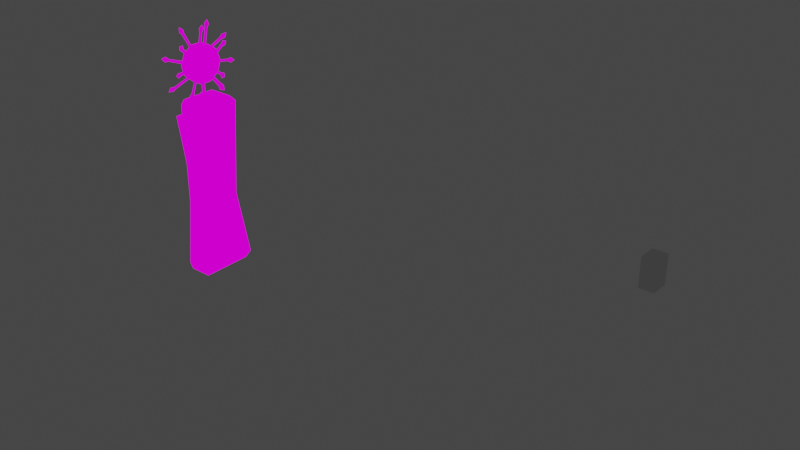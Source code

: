 # Source: mesh.blend  (saved by Blender 2.92.15; exported with 4.5.12 LTS)
import bpy
from mathutils import Matrix  # noqa: F401  (used for matrix-valued properties, if any)

bpy.ops.wm.read_factory_settings(use_empty=True)
scene = bpy.context.scene
scene.name = 'Scene'

# ---- collections
col_collection = bpy.data.collections.new('Collection'); scene.collection.children.link(col_collection)

# ---- images (referenced by path relative to the original .blend; pixels are not part of the script)
import os
ASSET_DIR = os.environ.get("B2B_ASSET_DIR", "")  # directory of the original .blend (textures are referenced by path, not embedded)
HERE = os.path.dirname(os.path.abspath(__file__))  # packed textures are extracted next to this script under _unpacked/

def load_image(name, relpath, width, height, colorspace="sRGB"):
    """Load a texture the original file referenced (path relative to the .blend, or extracted next to this script)."""
    p = next((c for c in (os.path.join(HERE, relpath), os.path.join(ASSET_DIR, relpath)) if relpath and os.path.exists(c)), "")
    if p:
        img = bpy.data.images.load(p, check_existing=True)
        img.name = name
    else:  # same state as the original file: an image datablock whose file is absent (Cycles renders it pink)
        img = bpy.data.images.new(name, width, height)
        img.source = "FILE"
        img.filepath = "//" + (relpath or name)
    img.colorspace_settings.name = colorspace
    return img
img_texture_png = load_image('texture.png', 'texture.png', 1024, 1024, 'sRGB')

# ---- materials (node trees are filled in below, after node groups)
mat_texture_png = bpy.data.materials.new('texture.png')
mat_texture_png.use_transparent_shadow = False
mat_texture_png.diffuse_color = (1.0, 1.0, 1.0, 1.0)
mat_texture_png.roughness = 1.0
mat_texture_png.specular_intensity = 0.0
mat_texture_png.metallic = 1.0

# ---- material node trees
mat_texture_png.use_nodes = True; mat_texture_png.node_tree.nodes.clear()
_N = mat_texture_png.node_tree.nodes; _L = mat_texture_png.node_tree.links
n0 = _N.new('ShaderNodeOutputMaterial'); n0.name = 'Material Output'; n0.location = (200, 0)
n1 = _N.new('ShaderNodeEmission'); n1.name = 'Emission'; n1.location = (0, 0)
n2 = _N.new('ShaderNodeTexImage'); n2.name = 'Image Texture'; n2.location = (-300, 0)
n2.image = img_texture_png
n2.interpolation = 'Closest'
_L.new(n1.outputs[0], n0.inputs[0])
_L.new(n2.outputs[0], n1.inputs[0])
n0.is_active_output = True

# ---- world
world_world = bpy.data.worlds.new('World'); scene.world = world_world
world_world.use_nodes = True; world_world.node_tree.nodes.clear()
_N = world_world.node_tree.nodes; _L = world_world.node_tree.links
n0 = _N.new('ShaderNodeOutputWorld'); n0.name = 'World Output'; n0.location = (300, 300)
n1 = _N.new('ShaderNodeBackground'); n1.name = 'Background'; n1.location = (10, 300)
n1.inputs[0].default_value = (0.05088, 0.05088, 0.05088, 1.0)
_L.new(n1.outputs[0], n0.inputs[0])
n0.is_active_output = True
world_world.color = (0.05088, 0.05088, 0.05088)
world_world.use_sun_shadow = False
world_world.sun_shadow_jitter_overblur = 0.0

# ---- meshes
me_w__modelingstuff_nzp_meshes_mdl_flopper = bpy.data.meshes.new('W:\\modelingstuff\\nzp_meshes_mdl\\flopper')
me_w__modelingstuff_nzp_meshes_mdl_flopper.from_pydata([(-1.963, 0.7842, 45.74), (-0.5448, 0.8504, 51.88), (-0.5448, -0.1946, 51.88), (-1.963, -0.2608, 45.74), (-0.1139, 1.431, 53.36), (-0.1139, -0.659, 53.36), (0.3171, 0.386, 54.84), (-4.088, 5.312, 53.46), (-3.935, 7.286, 52.71), (-4.317, 6.822, 54.6), (-3.858, 5.312, 52.33), (-3.782, 6.241, 51.95), (-2.075, 3.222, 45.35), (-2.075, 2.294, 45.74), (-2.514, 5.312, 43.42), (-0.0435, 9.544, 47.27), (-0.03604, 8.878, 48.07), (-2.514, 4.732, 44.19), (0.3423, 10.91, 47.57), (0.3317, 9.461, 49.17), (0.8194, 11.28, 49.43), (-3.939, 13.63, 44.89), (-3.883, 14.29, 42.98), (-4.193, 15.26, 44.16), (-3.663, 12.64, 44.09), (-3.606, 12.92, 42.94), (-1.603, 6.706, 40.72), (-1.603, 6.474, 41.88), (-1.753, 6.59, 38.4), (-0.1457, 11.74, 38.02), (-0.103, 11.85, 38.79), (-1.753, 6.706, 39.17), (0.3244, 12.93, 37.24), (0.3671, 13.04, 39.17), (0.8799, 14.33, 38.02), (-4.23, 13.13, 32.02), (-4.339, 11.94, 30.11), (-4.704, 13.76, 30.12), (-3.889, 11.77, 32.39), (-3.933, 11.29, 31.62), (-2.514, 5.312, 35.7), (-2.514, 5.777, 36.47), (-1.654, 3.339, 34.16), (0.02593, 6.377, 29.55), (-0.08914, 7.308, 30.6), (-1.654, 4.151, 34.93), (0.4576, 6.536, 28.03), (0.432, 8.421, 29.39), (0.9096, 8.308, 27.52), (0.2154, -6.176, 28.55), (0.4602, -8.079, 29.6), (0.5797, -7.974, 28.07), (0.06301, -5.912, 29.72), (0.1496, -6.763, 30.44), (-1.334, -3.28, 35.32), (-1.334, -2.583, 34.93), (-1.438, -5.66, 36.63), (-4.044, -11.55, 33.0), (-3.945, -11.1, 32.22), (-1.438, -5.079, 35.86), (-4.486, -12.87, 33.0), (-4.25, -11.86, 31.46), (-4.839, -13.62, 31.47), (0.07413, -12.18, 37.64), (0.1346, -12.16, 39.56), (0.6145, -13.59, 38.79), (-0.3403, -10.97, 38.02), (-0.304, -10.96, 39.18), (-1.932, -5.687, 39.27), (-1.932, -5.571, 38.12), (-1.532, -5.693, 41.85), (-4.392, -12.53, 44.06), (-4.352, -12.85, 43.28), (-1.532, -6.041, 40.7), (-4.768, -13.58, 45.15), (-4.61, -14.1, 43.21), (-5.064, -15.28, 44.67), (-0.2997, -10.27, 47.58), (-0.2682, -8.87, 49.12), (0.08749, -10.57, 49.09), (-0.6948, -9.156, 46.85), (-0.679, -8.455, 47.61), (-2.514, -4.092, 44.19), (-2.514, -4.789, 43.42), (-2.514, -2.118, 45.35), (-3.791, -5.021, 52.33), (-3.711, -5.95, 51.95), (-2.514, -2.931, 44.96), (-4.031, -5.021, 53.46), (-3.871, -6.879, 52.71), (-4.271, -6.531, 54.6), (-4.059, -6.879, 52.67), (-4.459, -6.531, 54.56), (-4.219, -5.021, 53.42), (-3.898, -5.95, 51.91), (-3.979, -5.021, 52.29), (-2.705, -2.118, 45.35), (-2.705, -2.931, 44.96), (-2.705, -4.092, 44.19), (-2.705, -4.789, 43.42), (-0.8783, -9.195, 46.89), (-0.8626, -8.494, 47.65), (-0.4832, -10.31, 47.62), (-0.4517, -8.909, 49.16), (-0.09606, -10.61, 49.13), (-4.796, -14.06, 43.18), (-5.25, -15.24, 44.65), (-4.954, -13.54, 45.12), (-4.538, -12.81, 43.25), (-4.578, -12.49, 44.04), (-1.723, -5.693, 41.85), (-1.723, -6.041, 40.7), (-2.123, -5.687, 39.27), (-2.123, -5.571, 38.12), (-0.5209, -11.04, 38.03), (-0.4847, -11.02, 39.19), (-0.1065, -12.25, 37.64), (-0.04602, -12.22, 39.57), (0.4339, -13.66, 38.8), (-4.432, -11.8, 31.47), (-5.02, -13.56, 31.48), (-4.667, -12.81, 33.02), (-4.126, -11.04, 32.23), (-4.226, -11.49, 33.01), (-1.629, -5.66, 36.63), (-1.629, -5.079, 35.86), (-1.526, -3.28, 35.32), (-1.526, -2.583, 34.93), (-0.125, -5.945, 29.7), (-0.03841, -6.796, 30.43), (0.02733, -6.209, 28.53), (0.2722, -8.112, 29.58), (0.3917, -8.008, 28.05), (0.2494, 8.454, 29.35), (0.727, 8.34, 27.48), (0.275, 6.568, 27.98), (-0.2717, 7.341, 30.55), (-0.1566, 6.41, 29.5), (-1.846, 3.339, 34.16), (-1.846, 4.151, 34.93), (-2.705, 5.312, 35.7), (-2.705, 5.777, 36.47), (-4.074, 11.73, 32.42), (-4.118, 11.26, 31.66), (-4.415, 13.09, 32.05), (-4.524, 11.9, 30.14), (-4.889, 13.72, 30.16), (0.1888, 13.11, 39.17), (0.7016, 14.4, 38.02), (0.1461, 13.0, 37.24), (-0.2812, 11.92, 38.79), (-0.324, 11.81, 38.02), (-1.945, 6.59, 38.4), (-1.945, 6.706, 39.17), (-1.795, 6.706, 40.72), (-1.795, 6.474, 41.88), (-3.85, 12.61, 44.07), (-3.793, 12.89, 42.93), (-4.126, 13.6, 44.87), (-4.07, 14.25, 42.96), (-4.38, 15.22, 44.14), (0.149, 9.504, 49.21), (0.6366, 11.32, 49.47), (0.1595, 10.95, 47.6), (-0.2188, 8.921, 48.11), (-0.2263, 9.588, 47.31), (-2.705, 5.312, 43.42), (-2.705, 4.732, 44.19), (-2.266, 3.222, 45.35), (-2.266, 2.294, 45.74), (-4.046, 5.312, 52.29), (-3.97, 6.241, 51.91), (-4.276, 5.312, 53.43), (-4.123, 7.286, 52.67), (-4.505, 6.822, 54.56), (-0.298, -0.659, 53.41), (0.133, 0.386, 54.9), (-0.298, 1.431, 53.41), (-0.7289, -0.1946, 51.93), (-0.7289, 0.8504, 51.93), (-2.155, 0.7842, 45.74), (-2.155, -0.2608, 45.74), (-1.555, 0.9003, 27.98), (-1.555, 0.9003, 34.16), (-1.874, -0.2608, 34.16), (-1.874, -0.2608, 27.98), (-2.705, 0.552, 34.16), (-2.705, 0.552, 27.98), (-1.491, -1.77, 27.6), (-0.4045, 1.945, 27.6), (-4.239, 0.9003, 27.6), (-1.491, -1.77, 26.44), (-0.4045, 1.945, 26.44), (-4.239, 0.9003, 26.44), (0.7333, 1.473, -23.69), (1.651, 2.251, -23.69), (0.9781, 1.696, -24.8), (1.957, 2.585, -25.17), (1.284, 1.918, -25.91), (0.3662, 1.14, -25.54), (0.06022, 0.9174, -24.43), (2.997, -1.528, -22.95), (4.466, -0.1943, -23.32), (4.894, 0.1392, -25.17), (3.915, -0.7501, -26.65), (2.508, -1.973, -26.28), (2.018, -2.306, -24.43), (2.447, -2.751, -24.43), (3.426, -1.973, -22.95), (2.875, -2.418, -26.28), (4.344, -1.195, -26.65), (5.323, -0.3054, -25.17), (4.833, -0.6389, -23.32), (3.303, -1.751, -22.95), (4.588, -0.6389, -23.32), (4.833, -0.6389, -23.32), (3.426, -1.973, -22.95), (5.017, -0.1943, -25.17), (5.323, -0.3054, -25.17), (4.099, -0.9724, -26.28), (4.344, -1.195, -26.65), (2.814, -2.084, -25.91), (2.875, -2.418, -26.28), (2.447, -2.529, -24.43), (2.447, -2.751, -24.43), (1.162, 1.473, -24.8), (6.485, 0.1348, 19.74), (10.65, 0.1348, 19.37), (10.65, -0.8657, 20.85), (6.485, -0.3099, 20.48), (10.65, 1.024, 20.85), (6.485, 0.4683, 20.48), (10.65, 0.1348, 19.37), (10.65, 1.024, 20.85), (10.65, -0.8657, 20.85), (10.03, 0.0359, 13.19), (10.03, 0.9252, 15.04), (10.03, -0.9646, 15.04), (10.03, 0.0359, 13.19), (5.935, 0.0359, 13.93), (5.935, 0.3694, 14.67), (10.03, 0.9252, 15.04), (5.935, -0.4088, 14.67), (10.03, -0.9646, 15.04), (5.69, 0.1822, 8.367), (9.79, 0.1822, 7.628), (9.79, -0.8183, 9.475), (5.69, -0.2625, 9.106), (9.79, 1.072, 9.475), (5.69, 0.6269, 9.106), (9.79, 0.1822, 7.628), (9.79, 1.072, 9.475), (9.79, -0.8183, 9.475), (9.3, 0.0359, 2.19), (9.3, 0.9252, 3.668), (9.3, -0.9646, 3.668), (9.3, 0.0359, 2.19), (5.2, 0.0359, 2.56), (5.2, 0.3694, 3.299), (9.3, 0.9252, 3.668), (5.2, -0.4088, 3.299), (9.3, -0.9646, 3.668), (2.875, 4.067, -0.144), (5.812, 4.067, -0.144), (5.812, 3.511, -0.883), (2.875, 3.511, -0.883), (5.812, -3.159, -0.883), (2.875, -3.159, -0.883), (5.812, -3.715, -0.144), (2.875, -3.715, -0.144), (4.711, -4.307, 23.03), (7.648, -4.307, 23.03), (7.648, -3.752, 23.77), (4.711, -3.752, 23.77), (7.648, 2.918, 23.77), (4.711, 2.918, 23.77), (7.648, 3.474, 23.03), (4.711, 3.474, 23.03), (4.405, -5.086, -12.7), (4.405, 5.014, -12.71), (4.466, 5.792, -11.6), (4.466, -5.864, -11.6), (5.751, 5.014, -2.021), (5.751, -5.086, -2.02), (5.567, -5.864, -3.128), (5.567, 5.792, -3.13), (1.529, -5.864, -11.6), (2.63, -5.864, -3.128), (2.63, 5.792, -3.13), (1.529, 5.792, -11.6), (2.814, 5.014, -2.021), (2.814, -5.086, -2.02), (1.529, -5.086, -12.7), (1.529, 5.014, -12.71), (1.59, 11.81, 21.56), (-4.346, 11.81, 21.56), (-4.346, -11.64, 21.56), (1.59, -11.64, 21.56), (-4.346, -11.64, 21.56), (-4.346, 11.81, 21.56), (-4.346, 7.476, -11.23), (-4.346, -7.198, -11.23), (-4.346, 11.81, 21.56), (1.59, 11.81, 21.56), (1.59, 7.476, -11.23), (-4.346, 7.476, -11.23), (1.59, 11.81, 21.56), (1.59, -11.64, 21.56), (1.59, -7.198, -11.23), (1.59, 7.476, -11.23), (1.59, -11.64, 21.56), (-4.346, -11.64, 21.56), (-4.346, -7.198, -11.23), (1.59, -7.198, -11.23), (-4.346, -7.198, -11.23), (-4.346, 7.476, -11.23), (-4.957, 6.92, 26.73), (5.017, 6.92, 26.73), (6.669, 8.254, 24.88), (-4.957, 8.254, 24.88), (6.669, -8.42, 24.88), (5.017, -6.975, 26.73), (-4.957, -6.975, 26.73), (-4.957, -8.42, 24.88), (3.303, 8.254, -14.92), (-4.957, 8.254, -14.92), (3.303, -8.42, -14.92), (-4.957, -8.42, -14.92), (-4.957, 11.14, -41.33), (6.179, 11.14, -41.33), (4.16, 10.03, -44.66), (-4.957, 10.03, -44.66), (4.16, -10.2, -44.66), (6.179, -11.31, -41.33), (-4.957, -11.31, -41.33), (-4.957, -10.2, -44.66), (4.16, 10.03, -44.66), (6.179, 11.14, -41.33), (6.179, -11.31, -41.33), (4.16, -10.2, -44.66), (-4.957, 11.14, -41.33), (-4.957, 10.03, -44.66), (-4.957, -10.2, -44.66), (-4.957, -11.31, -41.33), (-4.957, 8.254, -14.92), (-4.957, -8.42, -14.92), (-4.957, -8.42, 24.88), (-4.957, 8.254, 24.88), (6.669, 8.254, 24.88), (6.669, -8.42, 24.88), (3.303, -8.42, -14.92), (3.303, 8.254, -14.92), (-4.957, -6.975, 26.73), (-4.957, 6.92, 26.73), (5.017, 6.92, 26.73), (5.017, -6.975, 26.73), (-4.957, 6.92, 26.73), (-4.957, -6.975, 26.73), (5.017, -6.975, 26.73), (5.017, 6.92, 26.73), (3.793, 2.918, -20.36), (4.65, 2.918, -26.65), (4.65, -3.418, -26.65), (3.793, -3.418, -20.36), (3.793, 2.918, -20.36), (-1.102, 2.918, -20.36), (-1.102, 2.918, -25.91), (4.65, 2.918, -26.65), (4.65, -3.418, -26.65), (-1.102, -3.418, -25.91), (-1.102, -3.418, -20.36), (3.793, -3.418, -20.36), (3.793, -3.418, -20.36), (-1.102, -3.418, -20.36), (-1.102, 2.918, -20.36), (3.793, 2.918, -20.36), (4.65, 2.918, -26.65), (-1.102, 2.918, -25.91), (-1.102, -3.418, -25.91), (4.65, -3.418, -26.65), (-1.102, 2.918, -25.91), (-1.102, -3.418, -25.91), (-4.175, 2.758, 46.89), (-4.175, -5.718, 44.19), (-4.175, -1.886, 46.89), (-4.175, 2.41, 32.61), (-4.175, -2.235, 32.61), (-4.175, 6.241, 35.32), (0.2985, 2.758, 46.89), (0.2985, -1.886, 46.89), (0.2985, -5.718, 44.19), (0.2985, 2.41, 32.61), (0.2985, 6.241, 35.32), (0.2985, -2.235, 32.61), (0.2985, 6.241, 35.32), (-4.175, 6.241, 35.32), (-4.175, 7.867, 39.56), (0.2985, 7.867, 39.56), (-4.175, 6.357, 44.19), (0.2985, 6.357, 44.19), (0.2985, 7.867, 39.56), (-4.175, 7.867, 39.56), (-4.175, 2.758, 46.89), (0.2985, 2.758, 46.89), (0.2985, 6.357, 44.19), (-4.175, 6.357, 44.19), (-4.175, -1.886, 46.89), (0.2985, -1.886, 46.89), (0.2985, 2.758, 46.89), (-4.175, 2.758, 46.89), (-4.175, -5.718, 44.19), (0.2985, -5.718, 44.19), (0.2985, -1.886, 46.89), (-4.175, -1.886, 46.89), (-4.175, -7.343, 39.95), (0.2985, -7.343, 39.95), (0.2985, -5.718, 44.19), (-4.175, -5.718, 44.19), (-4.175, -5.95, 35.7), (0.2985, -5.95, 35.7), (0.2985, -7.343, 39.95), (-4.175, -7.343, 39.95), (-4.175, -2.235, 32.61), (0.2985, -2.235, 32.61), (0.2985, -5.95, 35.7), (-4.175, -5.95, 35.7), (-4.175, 2.41, 32.61), (0.2985, 2.41, 32.61), (0.2985, -2.235, 32.61), (-4.175, -2.235, 32.61), (-4.175, 6.241, 35.32), (0.2985, 6.241, 35.32), (0.2985, 2.41, 32.61), (-4.175, 2.41, 32.61), (-4.175, 6.357, 44.19), (-4.175, -7.343, 39.95), (-4.175, 7.867, 39.56), (-4.175, -5.95, 35.7), (0.2985, -7.343, 39.95), (0.2985, 6.357, 44.19), (0.2985, -5.95, 35.7), (0.2985, 7.867, 39.56), (-4.957, 10.03, -44.66), (4.16, 10.03, -44.66), (4.16, -10.2, -44.66), (-4.957, -10.2, -44.66)], [], [(0, 1, 2), (0, 2, 3), (1, 4, 2), (4, 5, 2), (4, 6, 5), (8, 9, 7), (11, 8, 10), (8, 7, 10), (11, 10, 12), (10, 13, 12), (15, 16, 14), (16, 17, 14), (15, 18, 16), (18, 19, 16), (18, 20, 19), (22, 23, 21), (25, 22, 24), (22, 21, 24), (25, 24, 26), (24, 27, 26), (29, 30, 28), (30, 31, 28), (29, 32, 30), (32, 33, 30), (32, 34, 33), (36, 37, 35), (39, 36, 38), (36, 35, 38), (39, 38, 40), (38, 41, 40), (43, 44, 42), (44, 45, 42), (43, 46, 44), (46, 47, 44), (46, 48, 47), (50, 51, 49), (53, 50, 52), (50, 49, 52), (53, 52, 54), (52, 55, 54), (57, 58, 56), (58, 59, 56), (57, 60, 58), (60, 61, 58), (60, 62, 61), (64, 65, 63), (67, 64, 66), (64, 63, 66), (67, 66, 68), (66, 69, 68), (71, 72, 70), (72, 73, 70), (71, 74, 72), (74, 75, 72), (74, 76, 75), (78, 79, 77), (81, 78, 80), (78, 77, 80), (81, 80, 82), (80, 83, 82), (85, 86, 84), (86, 87, 84), (85, 88, 86), (88, 89, 86), (88, 90, 89), (92, 93, 91), (91, 93, 94), (93, 95, 94), (97, 94, 96), (94, 95, 96), (99, 100, 98), (100, 101, 98), (102, 103, 100), (103, 101, 100), (104, 103, 102), (106, 107, 105), (105, 107, 108), (107, 109, 108), (111, 108, 110), (108, 109, 110), (113, 114, 112), (114, 115, 112), (116, 117, 114), (117, 115, 114), (118, 117, 116), (120, 121, 119), (119, 121, 122), (121, 123, 122), (125, 122, 124), (122, 123, 124), (127, 128, 126), (128, 129, 126), (130, 131, 128), (131, 129, 128), (132, 131, 130), (134, 135, 133), (133, 135, 136), (135, 137, 136), (139, 136, 138), (136, 137, 138), (141, 142, 140), (142, 143, 140), (144, 145, 142), (145, 143, 142), (146, 145, 144), (148, 149, 147), (147, 149, 150), (149, 151, 150), (153, 150, 152), (150, 151, 152), (155, 156, 154), (156, 157, 154), (158, 159, 156), (159, 157, 156), (160, 159, 158), (162, 163, 161), (161, 163, 164), (163, 165, 164), (167, 164, 166), (164, 165, 166), (169, 170, 168), (170, 171, 168), (172, 173, 170), (173, 171, 170), (174, 173, 172), (176, 177, 175), (175, 177, 178), (177, 179, 178), (181, 178, 180), (178, 179, 180), (183, 184, 182), (184, 185, 182), (184, 186, 185), (186, 187, 185), (182, 187, 183), (187, 186, 183), (185, 188, 182), (188, 189, 182), (187, 190, 185), (190, 188, 185), (182, 189, 187), (189, 190, 187), (188, 191, 189), (191, 192, 189), (190, 193, 188), (193, 191, 188), (189, 192, 190), (192, 193, 190), (195, 196, 194), (197, 196, 195), (198, 196, 197), (199, 196, 198), (200, 196, 199), (194, 196, 200), (202, 195, 201), (195, 194, 201), (203, 197, 202), (197, 195, 202), (204, 198, 203), (198, 197, 203), (205, 199, 204), (199, 198, 204), (206, 200, 205), (200, 199, 205), (201, 194, 206), (194, 200, 206), (208, 201, 207), (201, 206, 207), (207, 206, 209), (206, 205, 209), (209, 205, 210), (205, 204, 210), (210, 204, 211), (204, 203, 211), (211, 203, 212), (203, 202, 212), (212, 202, 208), (202, 201, 208), (214, 215, 213), (215, 216, 213), (217, 218, 214), (218, 215, 214), (219, 220, 217), (220, 218, 217), (221, 222, 219), (222, 220, 219), (223, 224, 221), (224, 222, 221), (213, 216, 223), (216, 224, 223), (213, 223, 225), (223, 221, 225), (221, 219, 225), (219, 217, 225), (217, 214, 225), (214, 213, 225), (227, 228, 226), (228, 229, 226), (228, 230, 229), (230, 231, 229), (226, 231, 227), (231, 230, 227), (233, 234, 232), (236, 237, 235), (239, 240, 238), (240, 241, 238), (243, 241, 242), (241, 240, 242), (238, 243, 239), (243, 242, 239), (245, 246, 244), (246, 247, 244), (246, 248, 247), (248, 249, 247), (244, 249, 245), (249, 248, 245), (251, 252, 250), (254, 255, 253), (257, 258, 256), (258, 259, 256), (261, 259, 260), (259, 258, 260), (256, 261, 257), (261, 260, 257), (263, 264, 262), (264, 265, 262), (264, 266, 265), (266, 267, 265), (266, 268, 267), (268, 269, 267), (271, 272, 270), (272, 273, 270), (272, 274, 273), (274, 275, 273), (274, 276, 275), (276, 277, 275), (276, 263, 277), (263, 262, 277), (268, 271, 269), (271, 270, 269), (268, 263, 271), (263, 276, 271), (272, 271, 274), (271, 276, 274), (264, 263, 266), (263, 268, 266), (279, 280, 278), (280, 281, 278), (283, 284, 282), (284, 285, 282), (281, 280, 284), (280, 285, 284), (281, 284, 286), (284, 287, 286), (285, 280, 288), (280, 289, 288), (282, 285, 290), (285, 288, 290), (283, 282, 291), (282, 290, 291), (284, 283, 287), (283, 291, 287), (278, 281, 292), (281, 286, 292), (279, 278, 293), (278, 292, 293), (280, 279, 289), (279, 293, 289), (295, 296, 294), (296, 297, 294), (299, 300, 298), (300, 301, 298), (303, 304, 302), (304, 305, 302), (307, 308, 306), (308, 309, 306), (311, 312, 310), (312, 313, 310), (315, 304, 314), (304, 313, 314), (317, 318, 316), (318, 319, 316), (321, 322, 320), (322, 323, 320), (318, 324, 319), (324, 325, 319), (320, 323, 326), (323, 327, 326), (329, 330, 328), (330, 331, 328), (333, 334, 332), (334, 335, 332), (324, 329, 325), (329, 328, 325), (326, 327, 333), (327, 334, 333), (337, 338, 336), (338, 339, 336), (341, 342, 340), (342, 343, 340), (340, 343, 344), (343, 345, 344), (345, 346, 344), (346, 347, 344), (349, 350, 348), (350, 351, 348), (346, 352, 347), (352, 353, 347), (355, 349, 354), (349, 348, 354), (357, 358, 356), (358, 359, 356), (351, 360, 337), (360, 361, 337), (361, 362, 337), (362, 338, 337), (362, 363, 338), (363, 350, 338), (350, 363, 351), (363, 360, 351), (365, 366, 364), (366, 367, 364), (369, 370, 368), (370, 371, 368), (373, 374, 372), (374, 375, 372), (377, 378, 376), (378, 379, 376), (365, 370, 380), (370, 381, 380), (383, 384, 382), (386, 387, 385), (389, 390, 388), (392, 393, 391), (395, 396, 394), (396, 397, 394), (399, 400, 398), (400, 401, 398), (403, 404, 402), (404, 405, 402), (407, 408, 406), (408, 409, 406), (411, 412, 410), (412, 413, 410), (415, 416, 414), (416, 417, 414), (419, 420, 418), (420, 421, 418), (423, 424, 422), (424, 425, 422), (427, 428, 426), (428, 429, 426), (431, 432, 430), (432, 433, 430), (434, 435, 382), (435, 383, 382), (436, 437, 434), (437, 435, 434), (387, 386, 436), (386, 437, 436), (390, 438, 388), (438, 439, 388), (438, 440, 439), (440, 441, 439), (440, 393, 441), (393, 392, 441), (443, 444, 442), (444, 445, 442)])
_uv = me_w__modelingstuff_nzp_meshes_mdl_flopper.uv_layers.new(name='W:\\modelingstuff\\nzp_meshes_mdl\\flopper')
_uv.uv.foreach_set('vector', [0.4922, 0.6641, 0.4922, 0.4922, 0.4609, 0.4922, 0.4922, 0.6641, 0.4609, 0.4922, 0.4609, 0.6641, 0.4922, 0.4922, 0.5078, 0.4609, 0.4609, 0.4922, 0.5078, 0.4609, 0.4531, 0.4609, 0.4609, 0.4922, 0.5078, 0.4609, 0.4766, 0.4219, 0.4531, 0.4609, 0.4531, 0.4609, 0.4766, 0.4219, 0.5078, 0.4609, 0.4609, 0.4922, 0.4531, 0.4609, 0.4922, 0.4922, 0.4531, 0.4609, 0.5078, 0.4609, 0.4922, 0.4922, 0.4609, 0.4922, 0.4922, 0.4922, 0.4609, 0.6641, 0.4922, 0.4922, 0.4922, 0.6641, 0.4609, 0.6641, 0.4609, 0.4922, 0.4922, 0.4922, 0.4609, 0.6641, 0.4922, 0.4922, 0.4922, 0.6641, 0.4609, 0.6641, 0.4609, 0.4922, 0.4531, 0.4609, 0.4922, 0.4922, 0.4531, 0.4609, 0.5078, 0.4609, 0.4922, 0.4922, 0.4531, 0.4609, 0.4766, 0.4219, 0.5078, 0.4609, 0.4531, 0.4609, 0.4766, 0.4219, 0.5078, 0.4609, 0.4609, 0.4922, 0.4531, 0.4609, 0.4922, 0.4922, 0.4531, 0.4609, 0.5078, 0.4609, 0.4922, 0.4922, 0.4609, 0.4922, 0.4922, 0.4922, 0.4609, 0.6641, 0.4922, 0.4922, 0.4922, 0.6641, 0.4609, 0.6641, 0.4609, 0.4922, 0.4922, 0.4922, 0.4609, 0.6641, 0.4922, 0.4922, 0.4922, 0.6641, 0.4609, 0.6641, 0.4609, 0.4922, 0.4531, 0.4609, 0.4922, 0.4922, 0.4531, 0.4609, 0.5078, 0.4609, 0.4922, 0.4922, 0.4531, 0.4609, 0.4766, 0.4219, 0.5078, 0.4609, 0.4531, 0.4609, 0.4766, 0.4219, 0.5078, 0.4609, 0.4609, 0.4922, 0.4531, 0.4609, 0.4922, 0.4922, 0.4531, 0.4609, 0.5078, 0.4609, 0.4922, 0.4922, 0.4609, 0.4922, 0.4922, 0.4922, 0.4609, 0.6641, 0.4922, 0.4922, 0.4922, 0.6641, 0.4609, 0.6641, 0.4609, 0.4922, 0.4922, 0.4922, 0.4609, 0.6641, 0.4922, 0.4922, 0.4922, 0.6641, 0.4609, 0.6641, 0.4609, 0.4922, 0.4531, 0.4609, 0.4922, 0.4922, 0.4531, 0.4609, 0.5078, 0.4609, 0.4922, 0.4922, 0.4531, 0.4609, 0.4766, 0.4219, 0.5078, 0.4609, 0.5078, 0.4609, 0.4766, 0.4219, 0.4531, 0.4609, 0.4922, 0.4922, 0.5078, 0.4609, 0.4609, 0.4922, 0.5078, 0.4609, 0.4531, 0.4609, 0.4609, 0.4922, 0.4922, 0.4922, 0.4609, 0.4922, 0.4922, 0.6641, 0.4609, 0.4922, 0.4609, 0.6641, 0.4922, 0.6641, 0.4922, 0.4922, 0.4609, 0.4922, 0.4922, 0.6641, 0.4609, 0.4922, 0.4609, 0.6641, 0.4922, 0.6641, 0.4922, 0.4922, 0.5078, 0.4609, 0.4609, 0.4922, 0.5078, 0.4609, 0.4531, 0.4609, 0.4609, 0.4922, 0.5078, 0.4609, 0.4766, 0.4219, 0.4531, 0.4609, 0.5078, 0.4609, 0.4766, 0.4219, 0.4531, 0.4609, 0.4922, 0.4922, 0.5078, 0.4609, 0.4609, 0.4922, 0.5078, 0.4609, 0.4531, 0.4609, 0.4609, 0.4922, 0.4922, 0.4922, 0.4609, 0.4922, 0.4922, 0.6641, 0.4609, 0.4922, 0.4609, 0.6641, 0.4922, 0.6641, 0.4922, 0.4922, 0.4609, 0.4922, 0.4922, 0.6641, 0.4609, 0.4922, 0.4609, 0.6641, 0.4922, 0.6641, 0.4922, 0.4922, 0.5078, 0.4609, 0.4609, 0.4922, 0.5078, 0.4609, 0.4531, 0.4609, 0.4609, 0.4922, 0.5078, 0.4609, 0.4766, 0.4219, 0.4531, 0.4609, 0.5078, 0.4609, 0.4766, 0.4219, 0.4531, 0.4609, 0.4922, 0.4922, 0.5078, 0.4609, 0.4609, 0.4922, 0.5078, 0.4609, 0.4531, 0.4609, 0.4609, 0.4922, 0.4922, 0.4922, 0.4609, 0.4922, 0.4922, 0.6641, 0.4609, 0.4922, 0.4609, 0.6641, 0.4922, 0.6641, 0.4922, 0.4922, 0.4609, 0.4922, 0.4922, 0.6641, 0.4609, 0.4922, 0.4609, 0.6641, 0.4922, 0.6641, 0.4922, 0.4922, 0.5078, 0.4609, 0.4609, 0.4922, 0.5078, 0.4609, 0.4531, 0.4609, 0.4609, 0.4922, 0.5078, 0.4609, 0.4766, 0.4219, 0.4531, 0.4609, 0.4766, 0.4219, 0.5078, 0.4609, 0.4531, 0.4609, 0.4531, 0.4609, 0.5078, 0.4609, 0.4609, 0.4922, 0.5078, 0.4609, 0.4922, 0.4922, 0.4609, 0.4922, 0.4609, 0.6641, 0.4609, 0.4922, 0.4922, 0.6641, 0.4609, 0.4922, 0.4922, 0.4922, 0.4922, 0.6641, 0.4609, 0.6641, 0.4609, 0.4922, 0.4922, 0.6641, 0.4609, 0.4922, 0.4922, 0.4922, 0.4922, 0.6641, 0.4531, 0.4609, 0.5078, 0.4609, 0.4609, 0.4922, 0.5078, 0.4609, 0.4922, 0.4922, 0.4609, 0.4922, 0.4766, 0.4219, 0.5078, 0.4609, 0.4531, 0.4609, 0.4766, 0.4219, 0.5078, 0.4609, 0.4531, 0.4609, 0.4531, 0.4609, 0.5078, 0.4609, 0.4609, 0.4922, 0.5078, 0.4609, 0.4922, 0.4922, 0.4609, 0.4922, 0.4609, 0.6641, 0.4609, 0.4922, 0.4922, 0.6641, 0.4609, 0.4922, 0.4922, 0.4922, 0.4922, 0.6641, 0.4609, 0.6641, 0.4609, 0.4922, 0.4922, 0.6641, 0.4609, 0.4922, 0.4922, 0.4922, 0.4922, 0.6641, 0.4531, 0.4609, 0.5078, 0.4609, 0.4609, 0.4922, 0.5078, 0.4609, 0.4922, 0.4922, 0.4609, 0.4922, 0.4766, 0.4219, 0.5078, 0.4609, 0.4531, 0.4609, 0.4766, 0.4219, 0.5078, 0.4609, 0.4531, 0.4609, 0.4531, 0.4609, 0.5078, 0.4609, 0.4609, 0.4922, 0.5078, 0.4609, 0.4922, 0.4922, 0.4609, 0.4922, 0.4609, 0.6641, 0.4609, 0.4922, 0.4922, 0.6641, 0.4609, 0.4922, 0.4922, 0.4922, 0.4922, 0.6641, 0.4609, 0.6641, 0.4609, 0.4922, 0.4922, 0.6641, 0.4609, 0.4922, 0.4922, 0.4922, 0.4922, 0.6641, 0.4531, 0.4609, 0.5078, 0.4609, 0.4609, 0.4922, 0.5078, 0.4609, 0.4922, 0.4922, 0.4609, 0.4922, 0.4766, 0.4219, 0.5078, 0.4609, 0.4531, 0.4609, 0.4766, 0.4219, 0.4531, 0.4609, 0.5078, 0.4609, 0.5078, 0.4609, 0.4531, 0.4609, 0.4922, 0.4922, 0.4531, 0.4609, 0.4609, 0.4922, 0.4922, 0.4922, 0.4922, 0.6641, 0.4922, 0.4922, 0.4609, 0.6641, 0.4922, 0.4922, 0.4609, 0.4922, 0.4609, 0.6641, 0.4922, 0.6641, 0.4922, 0.4922, 0.4609, 0.6641, 0.4922, 0.4922, 0.4609, 0.4922, 0.4609, 0.6641, 0.5078, 0.4609, 0.4531, 0.4609, 0.4922, 0.4922, 0.4531, 0.4609, 0.4609, 0.4922, 0.4922, 0.4922, 0.4766, 0.4219, 0.4531, 0.4609, 0.5078, 0.4609, 0.4766, 0.4219, 0.4531, 0.4609, 0.5078, 0.4609, 0.5078, 0.4609, 0.4531, 0.4609, 0.4922, 0.4922, 0.4531, 0.4609, 0.4609, 0.4922, 0.4922, 0.4922, 0.4922, 0.6641, 0.4922, 0.4922, 0.4609, 0.6641, 0.4922, 0.4922, 0.4609, 0.4922, 0.4609, 0.6641, 0.4922, 0.6641, 0.4922, 0.4922, 0.4609, 0.6641, 0.4922, 0.4922, 0.4609, 0.4922, 0.4609, 0.6641, 0.5078, 0.4609, 0.4531, 0.4609, 0.4922, 0.4922, 0.4531, 0.4609, 0.4609, 0.4922, 0.4922, 0.4922, 0.4766, 0.4219, 0.4531, 0.4609, 0.5078, 0.4609, 0.4766, 0.4219, 0.4531, 0.4609, 0.5078, 0.4609, 0.5078, 0.4609, 0.4531, 0.4609, 0.4922, 0.4922, 0.4531, 0.4609, 0.4609, 0.4922, 0.4922, 0.4922, 0.4922, 0.6641, 0.4922, 0.4922, 0.4609, 0.6641, 0.4922, 0.4922, 0.4609, 0.4922, 0.4609, 0.6641, 0.4922, 0.6641, 0.4922, 0.4922, 0.4609, 0.6641, 0.4922, 0.4922, 0.4609, 0.4922, 0.4609, 0.6641, 0.5078, 0.4609, 0.4531, 0.4609, 0.4922, 0.4922, 0.4531, 0.4609, 0.4609, 0.4922, 0.4922, 0.4922, 0.4766, 0.4219, 0.4531, 0.4609, 0.5078, 0.4609, 0.4766, 0.4219, 0.5078, 0.4609, 0.4531, 0.4609, 0.4531, 0.4609, 0.5078, 0.4609, 0.4609, 0.4922, 0.5078, 0.4609, 0.4922, 0.4922, 0.4609, 0.4922, 0.4609, 0.6641, 0.4609, 0.4922, 0.4922, 0.6641, 0.4609, 0.4922, 0.4922, 0.4922, 0.4922, 0.6641, 0.5156, 0.2969, 0.5156, 0.2656, 0.3672, 0.2969, 0.5156, 0.2656, 0.3672, 0.2656, 0.3672, 0.2969, 0.5156, 0.2656, 0.5156, 0.2891, 0.3672, 0.2656, 0.5156, 0.2891, 0.3672, 0.2891, 0.3672, 0.2656, 0.3672, 0.2969, 0.3672, 0.2891, 0.5156, 0.2969, 0.3672, 0.2891, 0.5156, 0.2891, 0.5156, 0.2969, 0.3672, 0.2656, 0.3516, 0.2266, 0.3672, 0.2969, 0.3516, 0.2266, 0.3516, 0.3203, 0.3672, 0.2969, 0.3672, 0.2891, 0.3516, 0.2969, 0.3672, 0.2656, 0.3516, 0.2969, 0.3516, 0.2266, 0.3672, 0.2656, 0.3672, 0.2969, 0.3516, 0.3203, 0.3672, 0.2891, 0.3516, 0.3203, 0.3516, 0.2969, 0.3672, 0.2891, 0.3516, 0.2266, 0.3203, 0.2266, 0.3516, 0.3203, 0.3203, 0.2266, 0.3203, 0.3203, 0.3516, 0.3203, 0.3516, 0.2969, 0.3203, 0.2969, 0.3516, 0.2266, 0.3203, 0.2969, 0.3203, 0.2266, 0.3516, 0.2266, 0.3516, 0.3203, 0.3203, 0.3203, 0.3516, 0.2969, 0.3203, 0.3203, 0.3203, 0.2969, 0.3516, 0.2969, 0.9766, 0.04688, 0.9766, 0.07031, 0.9766, 0.03125, 0.9766, 0.08594, 0.9766, 0.07031, 0.9766, 0.04688, 0.9844, 0.1016, 0.9766, 0.07031, 0.9766, 0.08594, 0.9844, 0.08594, 0.9766, 0.07031, 0.9844, 0.1016, 0.9844, 0.05469, 0.9766, 0.07031, 0.9844, 0.08594, 0.9766, 0.03125, 0.9766, 0.07031, 0.9844, 0.05469, 0.875, 0.03906, 0.9766, 0.04688, 0.875, 0.01562, 0.9766, 0.04688, 0.9766, 0.03125, 0.875, 0.01562, 0.875, 0.09375, 0.9766, 0.08594, 0.875, 0.03906, 0.9766, 0.08594, 0.9766, 0.04688, 0.875, 0.03906, 0.875, 0.125, 0.9844, 0.1016, 0.875, 0.09375, 0.9844, 0.1016, 0.9766, 0.08594, 0.875, 0.09375, 0.875, 0.1016, 0.9844, 0.08594, 0.875, 0.125, 0.9844, 0.08594, 0.9844, 0.1016, 0.875, 0.125, 0.875, 0.04688, 0.9844, 0.05469, 0.875, 0.1016, 0.9844, 0.05469, 0.9844, 0.08594, 0.875, 0.1016, 0.875, 0.01562, 0.9766, 0.03125, 0.875, 0.04688, 0.9766, 0.03125, 0.9844, 0.05469, 0.875, 0.04688, 0.8594, 0.01562, 0.875, 0.01562, 0.8594, 0.04688, 0.875, 0.01562, 0.875, 0.04688, 0.8594, 0.04688, 0.8594, 0.04688, 0.875, 0.04688, 0.8594, 0.1016, 0.875, 0.04688, 0.875, 0.1016, 0.8594, 0.1016, 0.8594, 0.1016, 0.875, 0.1016, 0.8594, 0.125, 0.875, 0.1016, 0.875, 0.125, 0.8594, 0.125, 0.8594, 0.125, 0.875, 0.125, 0.8594, 0.09375, 0.875, 0.125, 0.875, 0.09375, 0.8594, 0.09375, 0.8594, 0.09375, 0.875, 0.09375, 0.8594, 0.03906, 0.875, 0.09375, 0.875, 0.03906, 0.8594, 0.03906, 0.8594, 0.03906, 0.875, 0.03906, 0.8594, 0.01562, 0.875, 0.03906, 0.875, 0.01562, 0.8594, 0.01562, 0.8438, 0.1406, 0.8438, 0.1406, 0.7969, 0.1172, 0.8438, 0.1406, 0.7969, 0.1172, 0.7969, 0.1172, 0.8438, 0.1875, 0.8516, 0.1953, 0.8438, 0.1406, 0.8516, 0.1953, 0.8438, 0.1406, 0.8438, 0.1406, 0.8047, 0.2188, 0.8047, 0.2266, 0.8438, 0.1875, 0.8047, 0.2266, 0.8516, 0.1953, 0.8438, 0.1875, 0.7578, 0.1953, 0.7578, 0.2031, 0.8047, 0.2188, 0.7578, 0.2031, 0.8047, 0.2266, 0.8047, 0.2188, 0.7578, 0.1484, 0.75, 0.1484, 0.7578, 0.1953, 0.75, 0.1484, 0.7578, 0.2031, 0.7578, 0.1953, 0.7969, 0.1172, 0.7969, 0.1172, 0.7578, 0.1484, 0.7969, 0.1172, 0.75, 0.1484, 0.7578, 0.1484, 0.7969, 0.1172, 0.7578, 0.1484, 0.7969, 0.1719, 0.7578, 0.1484, 0.7578, 0.1953, 0.7969, 0.1719, 0.7578, 0.1953, 0.8047, 0.2188, 0.7969, 0.1719, 0.8047, 0.2188, 0.8438, 0.1875, 0.7969, 0.1719, 0.8438, 0.1875, 0.8438, 0.1406, 0.7969, 0.1719, 0.8438, 0.1406, 0.7969, 0.1172, 0.7969, 0.1719, 0.6562, 0.8047, 0.6562, 0.7969, 0.5703, 0.7969, 0.6562, 0.7969, 0.5703, 0.7969, 0.5703, 0.7969, 0.6562, 0.7969, 0.6562, 0.7734, 0.5703, 0.7969, 0.6562, 0.7734, 0.5703, 0.7812, 0.5703, 0.7969, 0.5703, 0.7969, 0.5703, 0.7812, 0.6562, 0.8047, 0.5703, 0.7812, 0.6562, 0.7734, 0.6562, 0.8047, 0.6797, 0.7734, 0.6641, 0.7969, 0.6875, 0.8047, 0.6797, 0.8281, 0.6641, 0.8516, 0.6875, 0.8594, 0.5703, 0.8516, 0.5703, 0.8359, 0.6562, 0.8594, 0.5703, 0.8359, 0.6562, 0.8281, 0.6562, 0.8594, 0.6562, 0.8516, 0.6562, 0.8281, 0.5703, 0.8438, 0.6562, 0.8281, 0.5703, 0.8359, 0.5703, 0.8438, 0.6562, 0.8594, 0.6562, 0.8516, 0.5703, 0.8516, 0.6562, 0.8516, 0.5703, 0.8438, 0.5703, 0.8516, 0.6562, 0.9141, 0.6562, 0.9062, 0.5703, 0.9062, 0.6562, 0.9062, 0.5703, 0.9062, 0.5703, 0.9062, 0.6562, 0.9062, 0.6562, 0.8828, 0.5703, 0.9062, 0.6562, 0.8828, 0.5703, 0.8906, 0.5703, 0.9062, 0.5703, 0.9062, 0.5703, 0.8906, 0.6562, 0.9141, 0.5703, 0.8906, 0.6562, 0.8828, 0.6562, 0.9141, 0.6875, 0.8828, 0.6641, 0.9062, 0.6953, 0.9141, 0.6797, 0.9375, 0.6641, 0.9609, 0.6875, 0.9688, 0.5703, 0.9609, 0.5703, 0.9453, 0.6562, 0.9688, 0.5703, 0.9453, 0.6562, 0.9375, 0.6562, 0.9688, 0.6562, 0.9609, 0.6562, 0.9375, 0.5703, 0.9531, 0.6562, 0.9375, 0.5703, 0.9453, 0.5703, 0.9531, 0.6562, 0.9688, 0.6562, 0.9609, 0.5703, 0.9609, 0.6562, 0.9609, 0.5703, 0.9531, 0.5703, 0.9609, 0.5547, 0.9844, 0.5469, 0.9922, 0.5547, 0.9844, 0.5469, 0.9922, 0.5469, 0.9922, 0.5547, 0.9844, 0.5469, 0.9922, 0.4688, 0.9922, 0.5469, 0.9922, 0.4688, 0.9922, 0.4688, 0.9922, 0.5469, 0.9922, 0.4688, 0.9922, 0.4609, 0.9844, 0.4688, 0.9922, 0.4609, 0.9844, 0.4609, 0.9844, 0.4688, 0.9922, 0.4609, 0.7031, 0.4688, 0.6953, 0.4609, 0.7031, 0.4688, 0.6953, 0.4688, 0.6953, 0.4609, 0.7031, 0.4688, 0.6953, 0.5469, 0.6953, 0.4688, 0.6953, 0.5469, 0.6953, 0.5469, 0.6953, 0.4688, 0.6953, 0.5469, 0.6953, 0.5547, 0.7031, 0.5469, 0.6953, 0.5547, 0.7031, 0.5547, 0.7031, 0.5469, 0.6953, 0.5547, 0.7031, 0.5547, 0.9844, 0.5547, 0.7031, 0.5547, 0.9844, 0.5547, 0.9844, 0.5547, 0.7031, 0.4609, 0.9844, 0.4609, 0.7031, 0.4609, 0.9844, 0.4609, 0.7031, 0.4609, 0.7031, 0.4609, 0.9844, 0.4609, 0.9844, 0.5547, 0.9844, 0.4609, 0.7031, 0.5547, 0.9844, 0.5547, 0.7031, 0.4609, 0.7031, 0.4688, 0.6953, 0.4609, 0.7031, 0.5469, 0.6953, 0.4609, 0.7031, 0.5547, 0.7031, 0.5469, 0.6953, 0.5469, 0.9922, 0.5547, 0.9844, 0.4688, 0.9922, 0.5547, 0.9844, 0.4609, 0.9844, 0.4688, 0.9922, 0.9531, 0.9922, 0.9688, 0.9609, 0.7422, 0.9922, 0.9688, 0.9609, 0.7188, 0.9609, 0.7422, 0.9922, 0.7422, 0.7656, 0.7188, 0.7969, 0.9531, 0.7656, 0.7188, 0.7969, 0.9688, 0.7969, 0.9531, 0.7656, 0.7188, 0.9609, 0.9688, 0.9609, 0.7188, 0.7969, 0.9688, 0.9609, 0.9688, 0.7969, 0.7188, 0.7969, 0.7188, 0.9609, 0.7188, 0.7969, 0.7188, 0.9609, 0.7188, 0.7969, 0.7188, 0.7969, 0.7188, 0.9609, 0.9688, 0.7969, 0.9688, 0.9609, 0.9688, 0.7969, 0.9688, 0.9609, 0.9688, 0.9609, 0.9688, 0.7969, 0.9531, 0.7656, 0.9688, 0.7969, 0.9531, 0.7656, 0.9688, 0.7969, 0.9688, 0.7969, 0.9531, 0.7656, 0.7422, 0.7656, 0.9531, 0.7656, 0.7422, 0.7656, 0.9531, 0.7656, 0.9531, 0.7656, 0.7422, 0.7656, 0.7188, 0.7969, 0.7422, 0.7656, 0.7188, 0.7969, 0.7422, 0.7656, 0.7422, 0.7656, 0.7188, 0.7969, 0.7422, 0.9922, 0.7188, 0.9609, 0.7422, 0.9922, 0.7188, 0.9609, 0.7188, 0.9609, 0.7422, 0.9922, 0.9531, 0.9922, 0.7422, 0.9922, 0.9531, 0.9922, 0.7422, 0.9922, 0.7422, 0.9922, 0.9531, 0.9922, 0.9688, 0.9609, 0.9531, 0.9922, 0.9688, 0.9609, 0.9531, 0.9922, 0.9531, 0.9922, 0.9688, 0.9609, 0.9062, 0.7266, 0.9062, 0.3906, 0.8281, 0.7266, 0.9062, 0.3906, 0.8281, 0.3906, 0.8281, 0.7266, 0.7422, 0.03125, 0.7031, 0.3125, 0.5391, 0.03125, 0.7031, 0.3125, 0.5781, 0.3125, 0.5391, 0.03125, 0.9062, 0.7266, 0.9062, 0.3906, 0.8281, 0.7266, 0.9062, 0.3906, 0.8281, 0.3906, 0.8281, 0.7266, 0.5391, 0.03125, 0.5781, 0.3125, 0.7422, 0.03125, 0.5781, 0.3125, 0.7031, 0.3125, 0.7422, 0.03125, 0.9062, 0.7266, 0.9062, 0.3906, 0.8281, 0.7266, 0.9062, 0.3906, 0.8281, 0.3906, 0.8281, 0.7266, 0.9062, 0.7266, 0.9062, 0.3906, 0.8281, 0.7266, 0.9062, 0.3906, 0.8281, 0.3906, 0.8281, 0.7266, 0.3359, 0.3516, 0.3203, 0.3672, 0.4297, 0.3516, 0.3203, 0.3672, 0.4297, 0.3672, 0.4297, 0.3516, 0.1016, 0.3516, 0.007812, 0.3516, 0.1172, 0.3672, 0.007812, 0.3516, 0.007812, 0.3672, 0.1172, 0.3672, 0.3203, 0.3672, 0.3516, 0.7344, 0.4297, 0.3672, 0.3516, 0.7344, 0.4297, 0.7344, 0.4297, 0.3672, 0.1172, 0.3672, 0.007812, 0.3672, 0.08594, 0.7344, 0.007812, 0.3672, 0.007812, 0.7344, 0.08594, 0.7344, 0.3281, 0.9531, 0.3438, 0.9844, 0.4297, 0.9531, 0.3438, 0.9844, 0.4297, 0.9844, 0.4297, 0.9531, 0.1172, 0.9531, 0.007812, 0.9531, 0.09375, 0.9844, 0.007812, 0.9531, 0.007812, 0.9844, 0.09375, 0.9844, 0.3516, 0.7344, 0.3281, 0.9531, 0.4297, 0.7344, 0.3281, 0.9531, 0.4297, 0.9531, 0.4297, 0.7344, 0.08594, 0.7344, 0.007812, 0.7344, 0.1172, 0.9531, 0.007812, 0.7344, 0.007812, 0.9531, 0.1172, 0.9531, 0.3281, 0.9531, 0.1094, 0.9531, 0.3125, 0.9844, 0.1094, 0.9531, 0.125, 0.9844, 0.3125, 0.9844, 0.04688, 0.1875, 0.04688, 0.03125, 0.07031, 0.1953, 0.04688, 0.03125, 0.07031, 0.02344, 0.07031, 0.1953, 0.07031, 0.1953, 0.07031, 0.02344, 0.2422, 0.1953, 0.07031, 0.02344, 0.2422, 0.02344, 0.2422, 0.1953, 0.2422, 0.02344, 0.5156, 0.02344, 0.2422, 0.1953, 0.5156, 0.02344, 0.5156, 0.1953, 0.2422, 0.1953, 0.1406, 0.3672, 0.1406, 0.7266, 0.2969, 0.3672, 0.1406, 0.7266, 0.2969, 0.7266, 0.2969, 0.3672, 0.5156, 0.02344, 0.5312, 0.03906, 0.5156, 0.1953, 0.5312, 0.03906, 0.5312, 0.1797, 0.5156, 0.1953, 0.1562, 0.3516, 0.1406, 0.3672, 0.2812, 0.3516, 0.1406, 0.3672, 0.2969, 0.3672, 0.2812, 0.3516, 0.1562, 0.2578, 0.1562, 0.3516, 0.2812, 0.2578, 0.1562, 0.3516, 0.2812, 0.3516, 0.2812, 0.2578, 0.2969, 0.7266, 0.25, 0.7656, 0.3281, 0.9531, 0.25, 0.7656, 0.25, 0.8281, 0.3281, 0.9531, 0.25, 0.8281, 0.1875, 0.8281, 0.3281, 0.9531, 0.1875, 0.8281, 0.1094, 0.9531, 0.3281, 0.9531, 0.1875, 0.8281, 0.1875, 0.7656, 0.1094, 0.9531, 0.1875, 0.7656, 0.1406, 0.7266, 0.1094, 0.9531, 0.1406, 0.7266, 0.1875, 0.7656, 0.2969, 0.7266, 0.1875, 0.7656, 0.25, 0.7656, 0.2969, 0.7266, 0.8359, 0.2266, 0.8359, 0.3594, 0.9688, 0.2266, 0.8359, 0.3594, 0.9688, 0.3594, 0.9688, 0.2266, 0.8359, 0.2266, 0.8359, 0.3594, 0.9688, 0.2266, 0.8359, 0.3594, 0.9688, 0.3594, 0.9688, 0.2266, 0.8359, 0.2266, 0.8359, 0.3594, 0.9688, 0.2266, 0.8359, 0.3594, 0.9688, 0.3594, 0.9688, 0.2266, 0.8359, 0.2266, 0.8359, 0.3594, 0.9688, 0.2266, 0.8359, 0.3594, 0.9688, 0.3594, 0.9688, 0.2266, 0.8359, 0.2266, 0.8359, 0.3594, 0.9688, 0.2266, 0.8359, 0.3594, 0.9688, 0.3594, 0.9688, 0.2266, 0.8516, 0.25, 0.8906, 0.2266, 0.9297, 0.2266, 0.8828, 0.3516, 0.9609, 0.3281, 0.9297, 0.3516, 0.702, 0.3772, 0.7755, 0.4291, 0.6129, 0.3772, 0.546, 0.5994, 0.7087, 0.6513, 0.6195, 0.6513, 0.9766, 0.3438, 0.9766, 0.2188, 0.8516, 0.3438, 0.9766, 0.2188, 0.8516, 0.2188, 0.8516, 0.3438, 0.9766, 0.3438, 0.9766, 0.2188, 0.8516, 0.3438, 0.9766, 0.2188, 0.8516, 0.2188, 0.8516, 0.3438, 0.9766, 0.3438, 0.9766, 0.2188, 0.8516, 0.3438, 0.9766, 0.2188, 0.8516, 0.2188, 0.8516, 0.3438, 0.9766, 0.3438, 0.9766, 0.2188, 0.8516, 0.3438, 0.9766, 0.2188, 0.8516, 0.2188, 0.8516, 0.3438, 0.9766, 0.3438, 0.9766, 0.2188, 0.8516, 0.3438, 0.9766, 0.2188, 0.8516, 0.2188, 0.8516, 0.3438, 0.9766, 0.3438, 0.9766, 0.2188, 0.8516, 0.3438, 0.9766, 0.2188, 0.8516, 0.2188, 0.8516, 0.3438, 0.9766, 0.3438, 0.9766, 0.2188, 0.8516, 0.3438, 0.9766, 0.2188, 0.8516, 0.2188, 0.8516, 0.3438, 0.9766, 0.3438, 0.9766, 0.2188, 0.8516, 0.3438, 0.9766, 0.2188, 0.8516, 0.2188, 0.8516, 0.3438, 0.9766, 0.3438, 0.9766, 0.2188, 0.8516, 0.3438, 0.9766, 0.2188, 0.8516, 0.2188, 0.8516, 0.3438, 0.9766, 0.3438, 0.9766, 0.2188, 0.8516, 0.3438, 0.9766, 0.2188, 0.8516, 0.2188, 0.8516, 0.3438, 0.9609, 0.25, 0.8438, 0.2891, 0.9297, 0.2266, 0.8438, 0.2891, 0.8516, 0.25, 0.9297, 0.2266, 0.9766, 0.2891, 0.8516, 0.3281, 0.9609, 0.25, 0.8516, 0.3281, 0.8438, 0.2891, 0.9609, 0.25, 0.9609, 0.3281, 0.8828, 0.3516, 0.9766, 0.2891, 0.8828, 0.3516, 0.8516, 0.3281, 0.9766, 0.2891, 0.7755, 0.4291, 0.8067, 0.5105, 0.6129, 0.3772, 0.8067, 0.5105, 0.5438, 0.4291, 0.6129, 0.3772, 0.8067, 0.5105, 0.78, 0.592, 0.5438, 0.4291, 0.78, 0.592, 0.5148, 0.5179, 0.5438, 0.4291, 0.78, 0.592, 0.7087, 0.6513, 0.5148, 0.5179, 0.7087, 0.6513, 0.546, 0.5994, 0.5148, 0.5179, 0.2188, 1.0, 0.2188, 0.9766, 0.1797, 1.0, 0.2188, 0.9766, 0.1797, 0.9766, 0.1797, 1.0])
me_w__modelingstuff_nzp_meshes_mdl_flopper.materials.append(mat_texture_png)
me_w__modelingstuff_nzp_meshes_mdl_flopper.use_remesh_fix_poles = True
me_w__modelingstuff_nzp_meshes_mdl_flopper.use_remesh_preserve_attributes = False
me_w__modelingstuff_nzp_meshes_mdl_flopper.use_mirror_vertex_groups = False
me_w__modelingstuff_nzp_meshes_mdl_flopper.update()
me_cube_003 = bpy.data.meshes.new('Cube.003')
me_cube_003.from_pydata([(-1.0, -1.0, -1.0), (-1.0, -1.0, 1.0), (-1.0, 1.0, -1.0), (-1.0, 1.0, 1.0), (1.0, -1.0, -1.0), (1.0, -1.0, 1.0), (1.0, 1.0, -1.0), (1.0, 1.0, 1.0)], [], [(0, 1, 3, 2), (2, 3, 7, 6), (6, 7, 5, 4), (4, 5, 1, 0), (2, 6, 4, 0), (7, 3, 1, 5)])
_uv = me_cube_003.uv_layers.new(name='UVMap')
_uv.uv.foreach_set('vector', [0.375, 0.0, 0.625, 0.0, 0.625, 0.25, 0.375, 0.25, 0.375, 0.25, 0.625, 0.25, 0.625, 0.5, 0.375, 0.5, 0.375, 0.5, 0.625, 0.5, 0.625, 0.75, 0.375, 0.75, 0.375, 0.75, 0.625, 0.75, 0.625, 1.0, 0.375, 1.0, 0.125, 0.5, 0.375, 0.5, 0.375, 0.75, 0.125, 0.75, 0.625, 0.5, 0.875, 0.5, 0.875, 0.75, 0.625, 0.75])
me_cube_003.use_remesh_fix_poles = True
me_cube_003.use_remesh_preserve_attributes = False
me_cube_003.use_mirror_vertex_groups = False
me_cube_003.update()

# ---- objects
ob_w__modelingstuff_nzp_meshes_mdl_flopper = bpy.data.objects.new('W:\\modelingstuff\\nzp_meshes_mdl\\flopper', me_w__modelingstuff_nzp_meshes_mdl_flopper)
ob_cube = bpy.data.objects.new('Cube', me_cube_003)

# ---- transforms, parenting, visibility, modifiers, constraints
ob_w__modelingstuff_nzp_meshes_mdl_flopper.location = (-6.816, 0.1217, 12.76)
ob_w__modelingstuff_nzp_meshes_mdl_flopper.lineart.crease_threshold = 0.0
ob_cube.location = (189.5, -16.33, 42.51)
ob_cube.scale = (2.423, 2.974, 4.743)
ob_cube.lineart.crease_threshold = 0.0

# ---- collection membership
scene.collection.objects.link(ob_w__modelingstuff_nzp_meshes_mdl_flopper)
col_collection.objects.link(ob_cube)

# ---- scene / render settings (as saved in the file)
scene.frame_start = 1; scene.frame_end = 1; scene.frame_set(1)
scene.render.engine = 'BLENDER_EEVEE_NEXT'
scene.cycles.use_denoising = False
scene.cycles.samples = 128
scene.cycles.sampling_pattern = 'TABULATED_SOBOL'
scene.cycles.use_adaptive_sampling = False
scene.cycles.use_light_tree = False
scene.view_settings.view_transform = 'Filmic'
bpy.context.view_layer.update()

# ---- added for rendering (the .blend has no active camera): camera
cam_auto = bpy.data.cameras.new('AutoCamera')
cam_auto.lens = 50.0
cam_auto.sensor_width = 36.0
cam_auto.clip_end = 3729.16
ob_auto_camera = bpy.data.objects.new('AutoCamera', cam_auto)
scene.collection.objects.link(ob_auto_camera)
ob_auto_camera.location = (302.439, -256.947, 187.864)
ob_auto_camera.rotation_euler = (1.09748, -7.21219e-08, 0.694738)
scene.camera = ob_auto_camera
bpy.context.view_layer.update()
